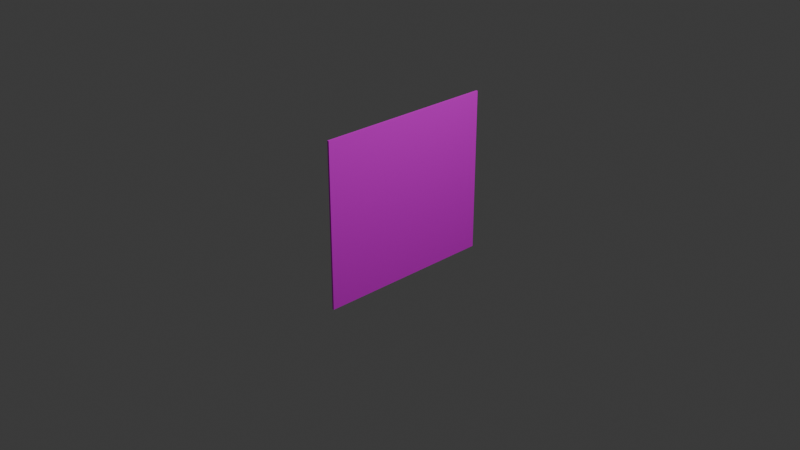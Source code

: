 # Source: fireball.blend  (saved by Blender 4.5.90; exported with 4.5.12 LTS)
import bpy
from mathutils import Matrix  # noqa: F401  (used for matrix-valued properties, if any)

bpy.ops.wm.read_factory_settings(use_empty=True)
scene = bpy.context.scene
scene.name = 'Scene'

# ---- collections
col_collection = bpy.data.collections.new('Collection'); scene.collection.children.link(col_collection)

# ---- images (referenced by path relative to the original .blend; pixels are not part of the script)
import os
ASSET_DIR = os.environ.get("B2B_ASSET_DIR", "")  # directory of the original .blend (textures are referenced by path, not embedded)
HERE = os.path.dirname(os.path.abspath(__file__))  # packed textures are extracted next to this script under _unpacked/

def load_image(name, relpath, width, height, colorspace="sRGB"):
    """Load a texture the original file referenced (path relative to the .blend, or extracted next to this script)."""
    p = next((c for c in (os.path.join(HERE, relpath), os.path.join(ASSET_DIR, relpath)) if relpath and os.path.exists(c)), "")
    if p:
        img = bpy.data.images.load(p, check_existing=True)
        img.name = name
    else:  # same state as the original file: an image datablock whose file is absent (Cycles renders it pink)
        img = bpy.data.images.new(name, width, height)
        img.source = "FILE"
        img.filepath = "//" + (relpath or name)
    img.colorspace_settings.name = colorspace
    return img
img_fireball_png = load_image('fireball.png', 'fireball.png', 1024, 1024, 'sRGB')

# ---- materials (node trees are filled in below, after node groups)
mat_material = bpy.data.materials.new('Material')
mat_material.alpha_threshold = 0.0
mat_material.roughness = 0.5
mat_material.line_color = (0.0, 0.0, 0.0, 1.0)

# ---- material node trees
mat_material.use_nodes = True; mat_material.node_tree.nodes.clear()
_N = mat_material.node_tree.nodes; _L = mat_material.node_tree.links
n0 = _N.new('ShaderNodeOutputMaterial'); n0.name = 'Material Output'; n0.location = (200, 100)
n1 = _N.new('ShaderNodeBsdfPrincipled'); n1.name = 'Principled BSDF'; n1.location = (-200, 100)
n1.inputs[3].default_value = 1.45
n2 = _N.new('ShaderNodeTexImage'); n2.name = 'Image Texture'; n2.location = (-490, 75)
n2.image = img_fireball_png
n2.interpolation = 'Closest'
n2.extension = 'CLIP'
n3 = _N.new('ShaderNodeTexImage'); n3.name = 'Image Texture.001'; n3.location = (-390, 25)
n3.image = img_fireball_png
_L.new(n1.outputs[0], n0.inputs[0])
_L.new(n2.outputs[0], n1.inputs[0])
_L.new(n3.outputs[1], n1.inputs[4])
n0.is_active_output = True

# ---- world
world_world = bpy.data.worlds.new('World'); scene.world = world_world
world_world.use_nodes = True; world_world.node_tree.nodes.clear()
_N = world_world.node_tree.nodes; _L = world_world.node_tree.links
n0 = _N.new('ShaderNodeOutputWorld'); n0.name = 'World Output'; n0.location = (200, 100)
n1 = _N.new('ShaderNodeBackground'); n1.name = 'Background'; n1.location = (-200, 100)
n1.inputs[0].default_value = (0.05088, 0.05088, 0.05088, 1.0)
_L.new(n1.outputs[0], n0.inputs[0])
n0.is_active_output = True
world_world.color = (0.05088, 0.05088, 0.05088)
world_world.sun_shadow_jitter_overblur = 0.0

# ---- cameras
cam_camera = bpy.data.cameras.new('Camera')
cam_camera.clip_end = 100.0
cam_camera.ortho_scale = 7.314

# ---- lights
light_light = bpy.data.lights.new('Light', 'POINT')
light_light.energy = 1000.0
light_light.shadow_soft_size = 0.1

# ---- meshes
me_cube = bpy.data.meshes.new('Cube')
me_cube.from_pydata([(1.0, 1.0, 1.0), (1.0, 1.0, -1.0), (1.0, -1.0, 1.0), (1.0, -1.0, -1.0), (-1.0, 1.0, 1.0), (-1.0, 1.0, -1.0), (-1.0, -1.0, 1.0), (-1.0, -1.0, -1.0)], [], [(0, 4, 6, 2), (3, 2, 6, 7), (7, 6, 4, 5), (5, 1, 3, 7), (1, 0, 2, 3), (5, 4, 0, 1)])
_uv = me_cube.uv_layers.new(name='UVMap')
_uv.uv.foreach_set('vector', [0.7394, 0.01581, 0.9894, 0.01581, 0.9894, 0.2658, 0.7394, 0.2658, 0.9023, 0.1534, 0.8431, 0.1534, 0.8431, 0.09414, 0.9023, 0.09414, 0.07476, 0.06364, 1.002, 0.06364, 1.002, 0.9904, 0.07476, 0.9904, 0.02858, 0.7792, 0.2425, 0.7792, 0.2425, 0.9931, 0.02858, 0.9931, 0.09271, 0.9903, 0.9777, 0.9903, 0.9777, 0.0367, 0.09271, 0.0367, 0.7433, 0.04899, 0.914, 0.04899, 0.914, 0.2198, 0.7433, 0.2198])
me_cube.materials.append(mat_material)
me_cube.use_mirror_vertex_groups = False
me_cube.update()

# ---- objects
ob_cube = bpy.data.objects.new('Cube', me_cube)
ob_light = bpy.data.objects.new('Light', light_light)
ob_camera = bpy.data.objects.new('Camera', cam_camera)

# ---- transforms, parenting, visibility, modifiers, constraints
ob_cube.location = (0.0, 0.1, 0.2)
ob_cube.scale = (0.01, 1.0, 0.9)
ob_cube.lock_rotations_4d = False
ob_cube.empty_display_type = 'ARROWS'
ob_cube.lineart.crease_threshold = 0.0
ob_light.location = (4.076, 1.005, 5.904)
ob_light.rotation_euler = (0.6503, 0.05522, 1.866)
ob_light.lock_rotations_4d = False
ob_light.empty_display_type = 'ARROWS'
ob_light.color = (0.0, 0.0, 0.0, 0.0)
ob_light.lineart.crease_threshold = 0.0
ob_camera.location = (7.359, -6.926, 4.958)
ob_camera.rotation_euler = (1.109, 0.0, 0.8149)
ob_camera.lock_rotations_4d = False
ob_camera.empty_display_type = 'ARROWS'
ob_camera.color = (0.0, 0.0, 0.0, 0.0)
ob_camera.display_type = 'WIRE'
ob_camera.lineart.crease_threshold = 0.0

# ---- collection membership
col_collection.objects.link(ob_cube)
col_collection.objects.link(ob_light)
col_collection.objects.link(ob_camera)

# ---- scene / render settings (as saved in the file)
scene.camera = ob_camera
scene.frame_start = 1; scene.frame_end = 250; scene.frame_set(1)
scene.render.engine = 'BLENDER_EEVEE_NEXT'
bpy.context.view_layer.update()
